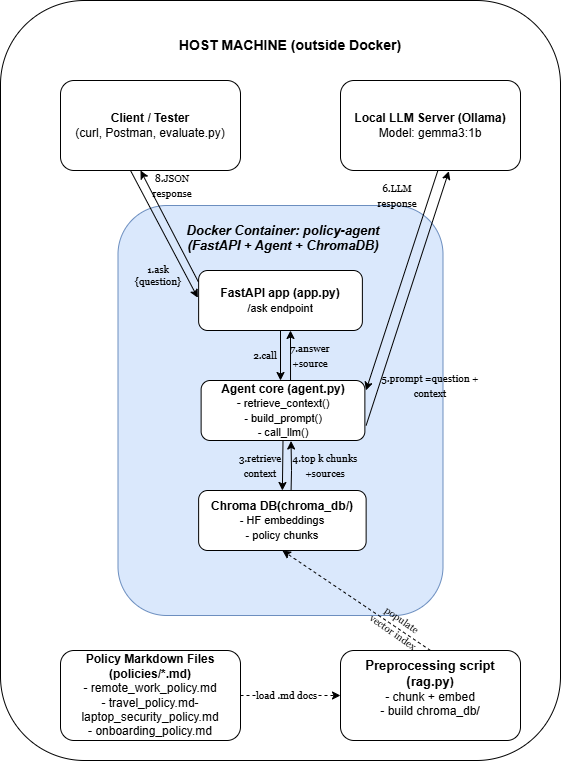

The diagram above was exported from draw.io. Its source (the exported page's mxGraphModel, read from the mxfile embedded in the PNG):
<mxGraphModel dx="1426" dy="777" grid="1" gridSize="10" guides="1" tooltips="1" connect="1" arrows="1" fold="1" page="1" pageScale="1" pageWidth="850" pageHeight="1100" math="0" shadow="0">
  <root>
    <mxCell id="0" />
    <mxCell id="1" parent="0" />
    <mxCell id="MQeAWGLH4rXu-icUxfYm-26" parent="1" style="rounded=1;whiteSpace=wrap;html=1;" value="" vertex="1">
      <mxGeometry height="760" width="560" x="160" y="400" as="geometry" />
    </mxCell>
    <mxCell id="MQeAWGLH4rXu-icUxfYm-27" parent="1" style="text;html=1;whiteSpace=wrap;strokeColor=none;fillColor=none;align=center;verticalAlign=middle;rounded=0;fontStyle=1;fontSize=13;" value="&lt;font style=&quot;font-size: 14px;&quot;&gt;HOST MACHINE (outside Docker)&lt;/font&gt;" vertex="1">
      <mxGeometry height="30" width="260" x="320" y="430" as="geometry" />
    </mxCell>
    <UserObject label="&lt;b&gt;Client / Tester&lt;/b&gt;&lt;br&gt;(curl, Postman, evaluate.py)" link="Client / Tester&#10;(curl, Postman, evaluate.py)" id="MQeAWGLH4rXu-icUxfYm-28">
      <mxCell parent="1" style="rounded=1;whiteSpace=wrap;html=1;" vertex="1">
        <mxGeometry height="90" width="180" x="220" y="480" as="geometry" />
      </mxCell>
    </UserObject>
    <mxCell id="MQeAWGLH4rXu-icUxfYm-29" parent="1" style="rounded=1;whiteSpace=wrap;html=1;" value="&lt;b&gt;Local LLM Server&lt;/b&gt; &lt;b&gt;(Ollama)&lt;/b&gt;&lt;br&gt;Model: gemma3:1b" vertex="1">
      <mxGeometry height="90" width="180" x="500" y="480" as="geometry" />
    </mxCell>
    <mxCell id="MQeAWGLH4rXu-icUxfYm-30" parent="1" style="rounded=1;whiteSpace=wrap;html=1;fillColor=#dae8fc;strokeColor=#6c8ebf;perimeterSpacing=0;labelBorderColor=none;fontStyle=2" value="&lt;div&gt;&lt;br&gt;&lt;/div&gt;" vertex="1">
      <mxGeometry height="410" width="325" x="277.5" y="605" as="geometry" />
    </mxCell>
    <mxCell id="MQeAWGLH4rXu-icUxfYm-31" parent="1" style="text;html=1;whiteSpace=wrap;strokeColor=none;fillColor=none;align=center;verticalAlign=middle;rounded=0;fontStyle=3" value="&lt;div&gt;&lt;font style=&quot;font-size: 13px;&quot;&gt;Docker Container: policy-agent&lt;/font&gt;&lt;/div&gt;&lt;div&gt;&lt;font style=&quot;font-size: 13px;&quot;&gt;(FastAPI + Agent + ChromaDB)&lt;/font&gt;&lt;/div&gt;&lt;div&gt;&lt;br style=&quot;&quot;&gt;&lt;/div&gt;" vertex="1">
      <mxGeometry height="30" width="220" x="332.5" y="630" as="geometry" />
    </mxCell>
    <UserObject label="&lt;b&gt;FastAPI app (app.py)&lt;/b&gt;&lt;br&gt;&lt;font style=&quot;font-size: 11px;&quot;&gt;/ask endpoint&lt;/font&gt;" link="FastAPI app (app.py)&#10;/ask endpoint" id="MQeAWGLH4rXu-icUxfYm-32">
      <mxCell parent="1" style="rounded=1;whiteSpace=wrap;html=1;" vertex="1">
        <mxGeometry height="60" width="163.75" x="358.13" y="670" as="geometry" />
      </mxCell>
    </UserObject>
    <mxCell id="MQeAWGLH4rXu-icUxfYm-34" parent="1" style="rounded=1;whiteSpace=wrap;html=1;" value="&lt;b&gt;Chroma DB(chroma_db/)&lt;br&gt;&lt;/b&gt;&lt;font style=&quot;font-size: 11px;&quot;&gt;- HF embeddings&lt;br&gt;- policy chunks&lt;/font&gt;" vertex="1">
      <mxGeometry height="60" width="167.5" x="358.13" y="890" as="geometry" />
    </mxCell>
    <UserObject label="&lt;b&gt;Agent core (agent.py)&lt;/b&gt;&lt;br&gt;-&lt;font style=&quot;font-size: 11px;&quot;&gt; retrieve_context()&lt;br&gt;- build_prompt()&lt;br&gt;- call_llm()&lt;/font&gt;" link="Agent core (agent.py)&#10;- retrieve_context()&#10;- build_prompt()&#10;- call_llm()" id="MQeAWGLH4rXu-icUxfYm-35">
      <mxCell parent="1" style="rounded=1;whiteSpace=wrap;html=1;" vertex="1">
        <mxGeometry height="60" width="163.75" x="360.62" y="780" as="geometry" />
      </mxCell>
    </UserObject>
    <UserObject label="&lt;div&gt;&lt;b&gt;Policy Markdown Files (policies/*.md)&lt;/b&gt;&lt;/div&gt;&lt;div&gt;- remote_work_policy.md&lt;/div&gt;&lt;div&gt;- travel_policy.md&lt;span style=&quot;background-color: transparent; color: light-dark(rgb(0, 0, 0), rgb(255, 255, 255));&quot;&gt;- laptop_security_policy.md&lt;/span&gt;&lt;/div&gt;&lt;div&gt;- onboarding_policy.md&lt;/div&gt;" link="Client / Tester&#10;(curl, Postman, evaluate.py)" id="MQeAWGLH4rXu-icUxfYm-36">
      <mxCell parent="1" style="rounded=1;whiteSpace=wrap;html=1;" vertex="1">
        <mxGeometry height="90" width="180" x="220" y="1050" as="geometry" />
      </mxCell>
    </UserObject>
    <UserObject label="&lt;div&gt;&lt;b&gt;&lt;font style=&quot;font-size: 13px;&quot;&gt;Preprocessing script (rag.py&lt;/font&gt;)&lt;/b&gt;&lt;/div&gt;&lt;div&gt;&lt;span style=&quot;background-color: transparent; color: light-dark(rgb(0, 0, 0), rgb(255, 255, 255));&quot;&gt;- chunk + embed&lt;/span&gt;&lt;/div&gt;&lt;div&gt;- build chroma_db/&lt;/div&gt;&lt;div&gt;&lt;br&gt;&lt;/div&gt;" link="Client / Tester&#10;(curl, Postman, evaluate.py)" id="MQeAWGLH4rXu-icUxfYm-37">
      <mxCell parent="1" style="rounded=1;whiteSpace=wrap;html=1;" vertex="1">
        <mxGeometry height="90" width="180" x="500" y="1050" as="geometry" />
      </mxCell>
    </UserObject>
    <mxCell id="MQeAWGLH4rXu-icUxfYm-38" edge="1" parent="1" source="MQeAWGLH4rXu-icUxfYm-36" style="endArrow=classic;html=1;rounded=0;exitX=1;exitY=0.5;exitDx=0;exitDy=0;entryX=0;entryY=0.5;entryDx=0;entryDy=0;dashed=1;" target="MQeAWGLH4rXu-icUxfYm-37" value="">
      <mxGeometry height="50" relative="1" width="50" as="geometry">
        <Array as="points" />
        <mxPoint x="420" y="790" as="sourcePoint" />
        <mxPoint x="470" y="740" as="targetPoint" />
      </mxGeometry>
    </mxCell>
    <mxCell id="MQeAWGLH4rXu-icUxfYm-40" connectable="0" parent="MQeAWGLH4rXu-icUxfYm-38" style="edgeLabel;html=1;align=center;verticalAlign=middle;resizable=0;points=[];fontFamily=Georgia;fontSize=10;" value="load .md docs" vertex="1">
      <mxGeometry relative="1" x="-0.1" y="1" as="geometry">
        <mxPoint as="offset" />
      </mxGeometry>
    </mxCell>
    <mxCell id="MQeAWGLH4rXu-icUxfYm-42" edge="1" parent="1" source="MQeAWGLH4rXu-icUxfYm-37" style="endArrow=classic;html=1;rounded=0;exitX=0.5;exitY=0;exitDx=0;exitDy=0;entryX=0.5;entryY=1;entryDx=0;entryDy=0;dashed=1;" target="MQeAWGLH4rXu-icUxfYm-34" value="">
      <mxGeometry height="50" relative="1" width="50" as="geometry">
        <mxPoint x="420" y="890" as="sourcePoint" />
        <mxPoint x="470" y="840" as="targetPoint" />
      </mxGeometry>
    </mxCell>
    <mxCell id="MQeAWGLH4rXu-icUxfYm-45" parent="1" style="text;html=1;whiteSpace=wrap;strokeColor=none;fillColor=none;align=center;verticalAlign=middle;rounded=0;fontFamily=Georgia;rotation=35;" value="&lt;font style=&quot;font-size: 10px;&quot;&gt;populate vector index&lt;/font&gt;" vertex="1">
      <mxGeometry height="20" width="60" x="527.5" y="1015" as="geometry" />
    </mxCell>
    <mxCell id="MQeAWGLH4rXu-icUxfYm-48" edge="1" parent="1" style="endArrow=classic;html=1;rounded=0;exitX=0.5;exitY=1;exitDx=0;exitDy=0;entryX=-0.005;entryY=0.454;entryDx=0;entryDy=0;entryPerimeter=0;" target="MQeAWGLH4rXu-icUxfYm-32" value="">
      <mxGeometry height="50" relative="1" width="50" as="geometry">
        <mxPoint x="290" y="570" as="sourcePoint" />
        <mxPoint x="338.13" y="700" as="targetPoint" />
      </mxGeometry>
    </mxCell>
    <mxCell id="MQeAWGLH4rXu-icUxfYm-49" edge="1" parent="1" source="MQeAWGLH4rXu-icUxfYm-32" style="endArrow=classic;html=1;rounded=0;exitX=0.5;exitY=1;exitDx=0;exitDy=0;" value="">
      <mxGeometry height="50" relative="1" width="50" as="geometry">
        <mxPoint x="420" y="790" as="sourcePoint" />
        <mxPoint x="440" y="780" as="targetPoint" />
      </mxGeometry>
    </mxCell>
    <mxCell id="MQeAWGLH4rXu-icUxfYm-50" edge="1" parent="1" source="MQeAWGLH4rXu-icUxfYm-35" style="endArrow=classic;html=1;rounded=0;exitX=0.5;exitY=1;exitDx=0;exitDy=0;entryX=0.5;entryY=0;entryDx=0;entryDy=0;" target="MQeAWGLH4rXu-icUxfYm-34" value="">
      <mxGeometry height="50" relative="1" width="50" as="geometry">
        <mxPoint x="420" y="790" as="sourcePoint" />
        <mxPoint x="470" y="740" as="targetPoint" />
      </mxGeometry>
    </mxCell>
    <mxCell id="MQeAWGLH4rXu-icUxfYm-51" edge="1" parent="1" source="MQeAWGLH4rXu-icUxfYm-34" style="endArrow=classic;html=1;rounded=0;exitX=0.552;exitY=-0.008;exitDx=0;exitDy=0;exitPerimeter=0;entryX=0.549;entryY=1.008;entryDx=0;entryDy=0;entryPerimeter=0;" target="MQeAWGLH4rXu-icUxfYm-35" value="">
      <mxGeometry height="50" relative="1" width="50" as="geometry">
        <Array as="points">
          <mxPoint x="451" y="870" />
        </Array>
        <mxPoint x="463.8949999999999" y="887" as="sourcePoint" />
        <mxPoint x="460.0049999999998" y="840" as="targetPoint" />
      </mxGeometry>
    </mxCell>
    <mxCell id="MQeAWGLH4rXu-icUxfYm-55" edge="1" parent="1" style="endArrow=classic;html=1;rounded=0;entryX=0.602;entryY=1.008;entryDx=0;entryDy=0;exitX=0.777;exitY=0.524;exitDx=0;exitDy=0;exitPerimeter=0;entryPerimeter=0;" target="MQeAWGLH4rXu-icUxfYm-29" value="">
      <mxGeometry height="50" relative="1" width="50" as="geometry">
        <Array as="points" />
        <mxPoint x="525.6349999999999" y="824.92" as="sourcePoint" />
        <mxPoint x="611.24" y="575.08" as="targetPoint" />
      </mxGeometry>
    </mxCell>
    <mxCell id="MQeAWGLH4rXu-icUxfYm-56" edge="1" parent="1" style="endArrow=classic;html=1;rounded=0;exitX=0.541;exitY=1.045;exitDx=0;exitDy=0;exitPerimeter=0;entryX=0.763;entryY=0.451;entryDx=0;entryDy=0;entryPerimeter=0;" target="MQeAWGLH4rXu-icUxfYm-30" value="">
      <mxGeometry height="50" relative="1" width="50" as="geometry">
        <Array as="points" />
        <mxPoint x="597.3799999999999" y="570" as="sourcePoint" />
        <mxPoint x="524.3699999999999" y="820.95" as="targetPoint" />
      </mxGeometry>
    </mxCell>
    <mxCell id="MQeAWGLH4rXu-icUxfYm-58" edge="1" parent="1" source="MQeAWGLH4rXu-icUxfYm-35" style="endArrow=classic;html=1;rounded=0;exitX=0.546;exitY=0;exitDx=0;exitDy=0;exitPerimeter=0;entryX=0.573;entryY=1.062;entryDx=0;entryDy=0;entryPerimeter=0;" value="">
      <mxGeometry height="50" relative="1" width="50" as="geometry">
        <mxPoint x="450.0325000000001" y="777" as="sourcePoint" />
        <mxPoint x="449.9987499999999" y="729.9999999999999" as="targetPoint" />
      </mxGeometry>
    </mxCell>
    <mxCell id="MQeAWGLH4rXu-icUxfYm-60" edge="1" parent="1" source="MQeAWGLH4rXu-icUxfYm-32" style="endArrow=classic;html=1;rounded=0;exitX=-0.001;exitY=0.193;exitDx=0;exitDy=0;exitPerimeter=0;" value="">
      <mxGeometry height="50" relative="1" width="50" as="geometry">
        <Array as="points">
          <mxPoint x="300" y="570" />
        </Array>
        <mxPoint x="338.13" y="685" as="sourcePoint" />
        <mxPoint x="300" y="570" as="targetPoint" />
      </mxGeometry>
    </mxCell>
    <mxCell id="MQeAWGLH4rXu-icUxfYm-61" parent="1" style="text;html=1;whiteSpace=wrap;strokeColor=none;fillColor=none;align=center;verticalAlign=middle;rounded=0;rotation=0;" value="&lt;font style=&quot;font-size: 10px;&quot; face=&quot;Georgia&quot;&gt;5.prompt =question + context&lt;/font&gt;" vertex="1">
      <mxGeometry height="30" width="100" x="540" y="770" as="geometry" />
    </mxCell>
    <mxCell id="MQeAWGLH4rXu-icUxfYm-62" parent="1" style="text;html=1;whiteSpace=wrap;strokeColor=none;fillColor=none;align=center;verticalAlign=middle;rounded=0;fontSize=10;fontFamily=Georgia;" value="2.call" vertex="1">
      <mxGeometry height="10" width="30" x="410" y="750" as="geometry" />
    </mxCell>
    <mxCell id="MQeAWGLH4rXu-icUxfYm-63" parent="1" style="text;html=1;whiteSpace=wrap;strokeColor=none;fillColor=none;align=center;verticalAlign=middle;rounded=0;fontFamily=Georgia;fontSize=10;rotation=0;" value="1.ask {question}" vertex="1">
      <mxGeometry height="10" width="30" x="302.5" y="670" as="geometry" />
    </mxCell>
    <mxCell id="MQeAWGLH4rXu-icUxfYm-64" parent="1" style="text;html=1;whiteSpace=wrap;strokeColor=none;fillColor=none;align=center;verticalAlign=middle;rounded=0;" value="&lt;font face=&quot;Georgia&quot; style=&quot;font-size: 10px;&quot;&gt;4.top k chunks +sources&lt;/font&gt;" vertex="1">
      <mxGeometry height="20" width="70" x="450" y="855" as="geometry" />
    </mxCell>
    <mxCell id="MQeAWGLH4rXu-icUxfYm-65" parent="1" style="text;html=1;whiteSpace=wrap;strokeColor=none;fillColor=none;align=center;verticalAlign=middle;rounded=0;" value="&lt;font face=&quot;Georgia&quot; style=&quot;font-size: 10px;&quot;&gt;7.answer +source&lt;/font&gt;" vertex="1">
      <mxGeometry height="30" width="60" x="440" y="740" as="geometry" />
    </mxCell>
    <mxCell id="MQeAWGLH4rXu-icUxfYm-66" parent="1" style="text;html=1;whiteSpace=wrap;strokeColor=none;fillColor=none;align=center;verticalAlign=middle;rounded=0;" value="&lt;font style=&quot;font-size: 10px;&quot; face=&quot;Georgia&quot;&gt;3.retrieve context&lt;/font&gt;" vertex="1">
      <mxGeometry height="30" width="40" x="400" y="850" as="geometry" />
    </mxCell>
    <mxCell id="MQeAWGLH4rXu-icUxfYm-67" parent="1" style="text;html=1;whiteSpace=wrap;strokeColor=none;fillColor=none;align=center;verticalAlign=middle;rounded=0;" value="&lt;font face=&quot;Georgia&quot; style=&quot;font-size: 10px;&quot;&gt;6.LLM response&lt;/font&gt;" vertex="1">
      <mxGeometry height="30" width="70" x="521.88" y="580" as="geometry" />
    </mxCell>
    <mxCell id="MQeAWGLH4rXu-icUxfYm-77" parent="1" style="text;html=1;whiteSpace=wrap;strokeColor=none;fillColor=none;align=center;verticalAlign=middle;rounded=0;rotation=0;" value="&lt;font face=&quot;Georgia&quot; style=&quot;font-size: 10px;&quot;&gt;8.JSON response&lt;/font&gt;" vertex="1">
      <mxGeometry height="10" width="57.5" x="302.5" y="580" as="geometry" />
    </mxCell>
  </root>
</mxGraphModel>